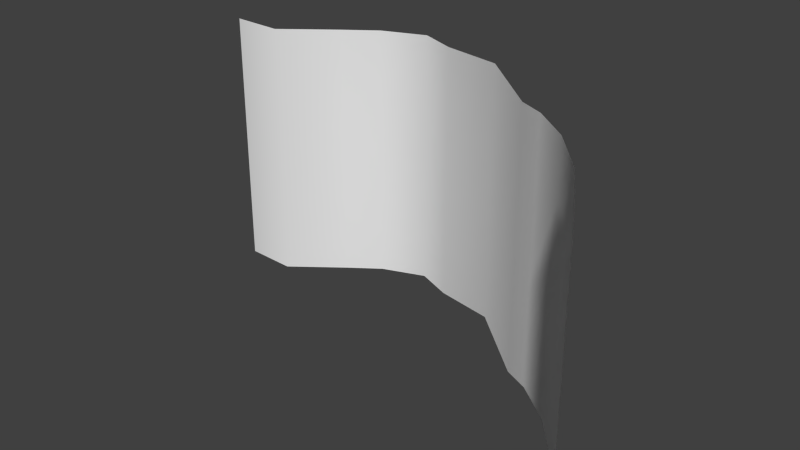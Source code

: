 # Source: room02f_climbable_wall.blend  (saved by Blender 2.74.0; exported with 4.5.12 LTS)
import bpy
from mathutils import Matrix  # noqa: F401  (used for matrix-valued properties, if any)

bpy.ops.wm.read_factory_settings(use_empty=True)
scene = bpy.context.scene
scene.name = 'Scene'

# ---- collections
col_collection_6 = bpy.data.collections.new('Collection 6'); scene.collection.children.link(col_collection_6)

# ---- world
world_world = bpy.data.worlds.new('World'); scene.world = world_world
world_world.color = (0.05088, 0.05088, 0.05088)
world_world.use_sun_shadow = False
world_world.sun_shadow_jitter_overblur = 0.0
world_world.cycles.sampling_method = 'MANUAL'
world_world.cycles.sample_map_resolution = 256

# ---- meshes
me_plane = bpy.data.meshes.new('Plane')
me_plane.from_pydata([(11.78, -6.114, -6.277), (-11.79, 1.991, -6.277), (11.78, -6.114, 6.277), (-11.79, 1.991, 6.277), (9.677, -2.676, -6.277), (7.757, -0.4985, -6.277), (5.979, 0.8559, -6.277), (4.783, 1.384, -6.277), (1.345, 4.406, -6.277), (-1.521, 4.91, -6.277), (-3.297, 5.63, -6.277), (-5.396, 4.833, -6.277), (-6.863, 3.768, -6.277), (-9.307, 1.891, -6.277), (-9.307, 1.891, 6.277), (-6.863, 3.768, 6.277), (-5.396, 4.833, 6.277), (-3.297, 5.63, 6.277), (-1.521, 4.91, 6.277), (1.345, 4.406, 6.277), (4.783, 1.384, 6.277), (5.979, 0.8559, 6.277), (7.757, -0.4985, 6.277), (9.677, -2.676, 6.277)], [], [(13, 14, 3, 1), (0, 2, 23, 4), (4, 23, 22, 5), (5, 22, 21, 6), (6, 21, 20, 7), (7, 20, 19, 8), (8, 19, 18, 9), (9, 18, 17, 10), (10, 17, 16, 11), (11, 16, 15, 12), (12, 15, 14, 13)])
me_plane.polygons.foreach_set('use_smooth', [True] * 11)
_uv = me_plane.uv_layers.new(name='UVMap')
_uv.uv.foreach_set('vector', [0.09097, 0.6451, 0.09097, 8.03e-05, 8.03e-05, 8.03e-05, 8.035e-05, 0.6451, 0.9999, 0.6451, 0.9999, 8.03e-05, 0.909, 8.03e-05, 0.909, 0.6451, 0.909, 0.6451, 0.909, 8.03e-05, 0.8181, 8.03e-05, 0.8181, 0.6451, 0.8181, 0.6451, 0.8181, 8.03e-05, 0.7272, 8.03e-05, 0.7272, 0.6451, 0.7272, 0.6451, 0.7272, 8.03e-05, 0.6363, 8.03e-05, 0.6363, 0.6451, 0.6363, 0.6451, 0.6363, 8.03e-05, 0.5454, 8.03e-05, 0.5454, 0.6451, 0.5454, 0.6451, 0.5454, 8.03e-05, 0.4546, 8.03e-05, 0.4546, 0.6451, 0.4546, 0.6451, 0.4546, 8.03e-05, 0.3637, 8.03e-05, 0.3637, 0.6451, 0.3637, 0.6451, 0.3637, 8.03e-05, 0.2728, 8.03e-05, 0.2728, 0.6451, 0.2728, 0.6451, 0.2728, 8.03e-05, 0.1819, 8.03e-05, 0.1819, 0.6451, 0.1819, 0.6451, 0.1819, 8.03e-05, 0.09097, 8.03e-05, 0.09097, 0.6451])
me_plane.use_remesh_preserve_volume = False
me_plane.use_remesh_preserve_attributes = False
me_plane.use_mirror_vertex_groups = False
me_plane.update()

# ---- objects
ob_climbable_wall = bpy.data.objects.new('climbable_wall', me_plane)

# ---- transforms, parenting, visibility, modifiers, constraints
ob_climbable_wall.location = (0.0, 0.0, 0.0)
ob_climbable_wall.lineart.crease_threshold = 0.0

# ---- collection membership
col_collection_6.objects.link(ob_climbable_wall)

# ---- scene / render settings (as saved in the file)
scene.frame_start = 1; scene.frame_end = 250; scene.frame_set(3)
scene.render.engine = 'BLENDER_EEVEE_NEXT'
scene.render.resolution_percentage = 50
scene.render.dither_intensity = 0.0
scene.cycles.use_denoising = False
scene.cycles.samples = 10
scene.cycles.sampling_pattern = 'TABULATED_SOBOL'
scene.cycles.light_sampling_threshold = 0.0
scene.cycles.use_adaptive_sampling = False
scene.cycles.use_light_tree = False
scene.cycles.blur_glossy = 0.0
scene.cycles.pixel_filter_type = 'GAUSSIAN'
scene.cycles.sample_clamp_indirect = 0.0
scene.view_settings.view_transform = 'Standard'
bpy.context.view_layer.update()

# ---- added for rendering (the .blend has no active camera and no usable light): camera, sun
cam_auto = bpy.data.cameras.new('AutoCamera')
cam_auto.lens = 50.0
cam_auto.sensor_width = 36.0
cam_auto.clip_end = 1000.0
ob_auto_camera = bpy.data.objects.new('AutoCamera', cam_auto)
scene.collection.objects.link(ob_auto_camera)
ob_auto_camera.location = (26.9849, -32.6316, 21.5929)
ob_auto_camera.rotation_euler = (1.09748, -7.21219e-08, 0.694738)
scene.camera = ob_auto_camera
light_auto_sun = bpy.data.lights.new('AutoSun', 'SUN')
light_auto_sun.energy = 3.0
light_auto_sun.angle = 0.0523599
ob_auto_sun = bpy.data.objects.new('AutoSun', light_auto_sun)
scene.collection.objects.link(ob_auto_sun)
ob_auto_sun.rotation_euler = (0.872665, 0.174533, 0.523599)
bpy.context.view_layer.update()
